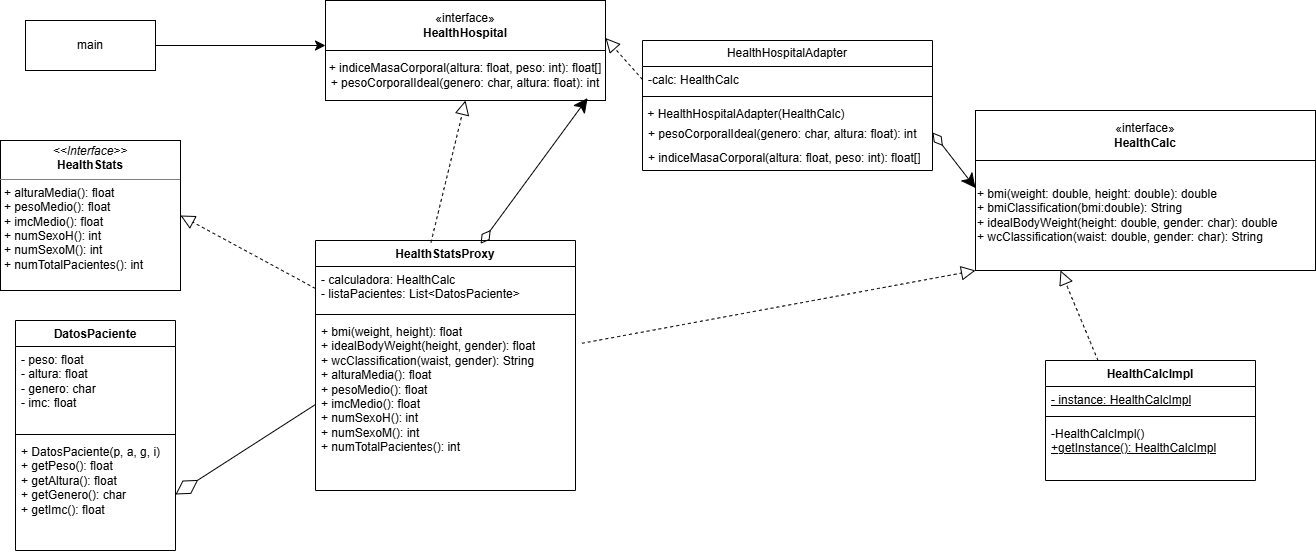

The diagram above was exported from draw.io. Its source (the exported page's mxGraphModel, read from the mxfile embedded in the PNG):
<mxGraphModel dx="2887" dy="1158" grid="1" gridSize="10" guides="1" tooltips="1" connect="1" arrows="1" fold="1" page="1" pageScale="1" pageWidth="827" pageHeight="1169" math="0" shadow="0">
  <root>
    <mxCell id="WIyWlLk6GJQsqaUBKTNV-0" />
    <mxCell id="WIyWlLk6GJQsqaUBKTNV-1" parent="WIyWlLk6GJQsqaUBKTNV-0" />
    <mxCell id="UoNnmzGRRU_fc__COdgF-1" parent="WIyWlLk6GJQsqaUBKTNV-1" style="swimlane;fontStyle=1;align=center;verticalAlign=top;childLayout=stackLayout;horizontal=1;startSize=26;horizontalStack=0;resizeParent=1;resizeParentMax=0;resizeLast=0;collapsible=1;marginBottom=0;whiteSpace=wrap;html=1;" value="HealthStatsProxy" vertex="1">
      <mxGeometry height="250" width="260" x="210" y="300" as="geometry" />
    </mxCell>
    <mxCell id="UoNnmzGRRU_fc__COdgF-2" parent="UoNnmzGRRU_fc__COdgF-1" style="text;strokeColor=none;fillColor=none;align=left;verticalAlign=top;spacingLeft=4;spacingRight=4;overflow=hidden;rotatable=0;points=[[0,0.5],[1,0.5]];portConstraint=eastwest;whiteSpace=wrap;html=1;" value="- calculadora: HealthCalc&lt;br/&gt;- listaPacientes: List&amp;lt;DatosPaciente&amp;gt;" vertex="1">
      <mxGeometry height="44" width="260" y="26" as="geometry" />
    </mxCell>
    <mxCell id="UoNnmzGRRU_fc__COdgF-3" parent="UoNnmzGRRU_fc__COdgF-1" style="line;strokeWidth=1;fillColor=none;align=left;verticalAlign=middle;spacingTop=-1;spacingLeft=3;spacingRight=3;rotatable=0;labelPosition=right;points=[];portConstraint=eastwest;strokeColor=inherit;" value="" vertex="1">
      <mxGeometry height="8" width="260" y="70" as="geometry" />
    </mxCell>
    <mxCell id="UoNnmzGRRU_fc__COdgF-4" parent="UoNnmzGRRU_fc__COdgF-1" style="text;strokeColor=none;fillColor=none;align=left;verticalAlign=top;spacingLeft=4;spacingRight=4;overflow=hidden;rotatable=0;points=[[0,0.5],[1,0.5]];portConstraint=eastwest;whiteSpace=wrap;html=1;" value="+ bmi(weight, height): float&lt;br/&gt;+ idealBodyWeight(height, gender): float&lt;br/&gt;+ wcClassification(waist, gender): String&lt;br/&gt;+ alturaMedia(): float&lt;br/&gt;+ pesoMedio(): float&lt;br/&gt;+ imcMedio(): float&lt;br/&gt;+ numSexoH(): int&lt;br/&gt;+ numSexoM(): int&lt;br/&gt;+ numTotalPacientes(): int" vertex="1">
      <mxGeometry height="172" width="260" y="78" as="geometry" />
    </mxCell>
    <mxCell id="UoNnmzGRRU_fc__COdgF-6" parent="WIyWlLk6GJQsqaUBKTNV-1" style="verticalAlign=top;align=left;overflow=fill;html=1;whiteSpace=wrap;" value="&lt;p style=&quot;margin:0px;margin-top:4px;text-align:center;&quot;&gt;&lt;i&gt;&amp;lt;&amp;lt;Interface&amp;gt;&amp;gt;&lt;/i&gt;&lt;br&gt;&lt;b&gt;HealthStats&lt;/b&gt;&lt;/p&gt;&lt;hr size=&quot;1&quot; style=&quot;border-style:solid;&quot;&gt;&lt;p style=&quot;margin:0px;margin-left:4px;&quot;&gt;+ alturaMedia(): float&lt;br/&gt;+ pesoMedio(): float&lt;br/&gt;+ imcMedio(): float&lt;br/&gt;+ numSexoH(): int&lt;br/&gt;+ numSexoM(): int&lt;br/&gt;+ numTotalPacientes(): int&lt;/p&gt;" vertex="1">
      <mxGeometry height="150" width="180" x="-105" y="200" as="geometry" />
    </mxCell>
    <mxCell id="UoNnmzGRRU_fc__COdgF-11" parent="WIyWlLk6GJQsqaUBKTNV-1" style="swimlane;fontStyle=1;align=center;verticalAlign=top;childLayout=stackLayout;horizontal=1;startSize=26;horizontalStack=0;resizeParent=1;resizeParentMax=0;resizeLast=0;collapsible=1;marginBottom=0;whiteSpace=wrap;html=1;" value="DatosPaciente" vertex="1">
      <mxGeometry height="230" width="160" x="-90" y="380" as="geometry" />
    </mxCell>
    <mxCell id="UoNnmzGRRU_fc__COdgF-12" parent="UoNnmzGRRU_fc__COdgF-11" style="text;strokeColor=none;fillColor=none;align=left;verticalAlign=top;spacingLeft=4;spacingRight=4;overflow=hidden;rotatable=0;points=[[0,0.5],[1,0.5]];portConstraint=eastwest;whiteSpace=wrap;html=1;" value="- peso: float&lt;br/&gt;- altura: float&lt;br/&gt;- genero: char&lt;br/&gt;- imc: float" vertex="1">
      <mxGeometry height="84" width="160" y="26" as="geometry" />
    </mxCell>
    <mxCell id="UoNnmzGRRU_fc__COdgF-13" parent="UoNnmzGRRU_fc__COdgF-11" style="line;strokeWidth=1;fillColor=none;align=left;verticalAlign=middle;spacingTop=-1;spacingLeft=3;spacingRight=3;rotatable=0;labelPosition=right;points=[];portConstraint=eastwest;strokeColor=inherit;" value="" vertex="1">
      <mxGeometry height="8" width="160" y="110" as="geometry" />
    </mxCell>
    <mxCell id="UoNnmzGRRU_fc__COdgF-14" parent="UoNnmzGRRU_fc__COdgF-11" style="text;strokeColor=none;fillColor=none;align=left;verticalAlign=top;spacingLeft=4;spacingRight=4;overflow=hidden;rotatable=0;points=[[0,0.5],[1,0.5]];portConstraint=eastwest;whiteSpace=wrap;html=1;" value="+ DatosPaciente(p, a, g, i)&lt;br/&gt;+ getPeso(): float&lt;br/&gt;+ getAltura(): float&lt;br/&gt;+ getGenero(): char&lt;br/&gt;+ getImc(): float" vertex="1">
      <mxGeometry height="112" width="160" y="118" as="geometry" />
    </mxCell>
    <mxCell id="UoNnmzGRRU_fc__COdgF-16" edge="1" parent="WIyWlLk6GJQsqaUBKTNV-1" source="UoNnmzGRRU_fc__COdgF-2" style="endArrow=block;dashed=1;endFill=0;endSize=12;html=1;rounded=0;entryX=1;entryY=0.5;entryDx=0;entryDy=0;exitX=0;exitY=0.5;exitDx=0;exitDy=0;" target="UoNnmzGRRU_fc__COdgF-6" value="">
      <mxGeometry relative="1" width="160" as="geometry">
        <mxPoint x="320" y="430" as="sourcePoint" />
        <mxPoint x="630" y="230" as="targetPoint" />
      </mxGeometry>
    </mxCell>
    <mxCell id="UoNnmzGRRU_fc__COdgF-18" edge="1" parent="WIyWlLk6GJQsqaUBKTNV-1" source="UoNnmzGRRU_fc__COdgF-4" style="endArrow=diamondThin;endFill=0;endSize=24;html=1;rounded=0;exitX=0;exitY=0.5;exitDx=0;exitDy=0;entryX=1;entryY=0.5;entryDx=0;entryDy=0;" target="UoNnmzGRRU_fc__COdgF-14" value="">
      <mxGeometry relative="1" width="160" as="geometry">
        <mxPoint x="170" y="660" as="sourcePoint" />
        <mxPoint x="330" y="660" as="targetPoint" />
      </mxGeometry>
    </mxCell>
    <mxCell id="GEU36Akp1Jljf35IwoTK-6" connectable="0" parent="WIyWlLk6GJQsqaUBKTNV-1" style="group" value="" vertex="1">
      <mxGeometry height="160" width="340" x="870" y="170" as="geometry" />
    </mxCell>
    <mxCell id="GEU36Akp1Jljf35IwoTK-7" parent="GEU36Akp1Jljf35IwoTK-6" style="html=1;whiteSpace=wrap;" value="«interface»&lt;br&gt;&lt;b&gt;HealthCalc&lt;/b&gt;" vertex="1">
      <mxGeometry height="50" width="340" as="geometry" />
    </mxCell>
    <mxCell id="GEU36Akp1Jljf35IwoTK-8" parent="GEU36Akp1Jljf35IwoTK-6" style="html=1;whiteSpace=wrap;align=left;" value="&lt;div style=&quot;&quot;&gt;+ bmi(weight: double, height: double): double&amp;nbsp; &amp;nbsp; &amp;nbsp; &amp;nbsp; &amp;nbsp; &amp;nbsp; &amp;nbsp; &amp;nbsp; &amp;nbsp; &amp;nbsp; &amp;nbsp;&lt;/div&gt;&lt;div style=&quot;&quot;&gt;&lt;span style=&quot;background-color: transparent; color: light-dark(rgb(0, 0, 0), rgb(255, 255, 255));&quot;&gt;+ bmiClassification(bmi:double): String&amp;nbsp; &amp;nbsp; &amp;nbsp; &amp;nbsp; &amp;nbsp; &amp;nbsp; &amp;nbsp; &amp;nbsp; &amp;nbsp; &amp;nbsp; &amp;nbsp; &amp;nbsp; &amp;nbsp; &amp;nbsp; &amp;nbsp; &amp;nbsp;&lt;/span&gt;&lt;/div&gt;&lt;div style=&quot;&quot;&gt;+ idealBodyWeight(height: double, gender: char): double&amp;nbsp; +&amp;nbsp;&lt;span style=&quot;background-color: transparent; color: light-dark(rgb(0, 0, 0), rgb(255, 255, 255));&quot;&gt;wcClassification(waist: double, gender: char): String&lt;/span&gt;&lt;/div&gt;" vertex="1">
      <mxGeometry height="110" width="340" y="50" as="geometry" />
    </mxCell>
    <mxCell id="GEU36Akp1Jljf35IwoTK-9" edge="1" parent="WIyWlLk6GJQsqaUBKTNV-1" source="GEU36Akp1Jljf35IwoTK-10" style="endArrow=block;dashed=1;endFill=0;endSize=12;html=1;rounded=0;fontSize=12;curved=1;exitX=0.25;exitY=0;exitDx=0;exitDy=0;entryX=0.25;entryY=1;entryDx=0;entryDy=0;" target="GEU36Akp1Jljf35IwoTK-8" value="">
      <mxGeometry relative="1" width="160" as="geometry">
        <mxPoint x="865" y="390" as="sourcePoint" />
        <mxPoint x="735" y="330" as="targetPoint" />
      </mxGeometry>
    </mxCell>
    <mxCell id="GEU36Akp1Jljf35IwoTK-10" parent="WIyWlLk6GJQsqaUBKTNV-1" style="swimlane;fontStyle=1;align=center;verticalAlign=top;childLayout=stackLayout;horizontal=1;startSize=26;horizontalStack=0;resizeParent=1;resizeParentMax=0;resizeLast=0;collapsible=1;marginBottom=0;whiteSpace=wrap;html=1;" value="HealthCalcImpl" vertex="1">
      <mxGeometry height="120" width="210" x="940" y="420" as="geometry" />
    </mxCell>
    <mxCell id="GEU36Akp1Jljf35IwoTK-11" parent="GEU36Akp1Jljf35IwoTK-10" style="text;strokeColor=none;fillColor=none;align=left;verticalAlign=top;spacingLeft=4;spacingRight=4;overflow=hidden;rotatable=0;points=[[0,0.5],[1,0.5]];portConstraint=eastwest;whiteSpace=wrap;html=1;" value="&lt;u&gt;- instance: HealthCalcImpl&lt;/u&gt;" vertex="1">
      <mxGeometry height="26" width="210" y="26" as="geometry" />
    </mxCell>
    <mxCell id="GEU36Akp1Jljf35IwoTK-12" parent="GEU36Akp1Jljf35IwoTK-10" style="line;strokeWidth=1;fillColor=none;align=left;verticalAlign=middle;spacingTop=-1;spacingLeft=3;spacingRight=3;rotatable=0;labelPosition=right;points=[];portConstraint=eastwest;strokeColor=inherit;" value="" vertex="1">
      <mxGeometry height="8" width="210" y="52" as="geometry" />
    </mxCell>
    <mxCell id="GEU36Akp1Jljf35IwoTK-13" parent="GEU36Akp1Jljf35IwoTK-10" style="text;strokeColor=none;fillColor=none;align=left;verticalAlign=top;spacingLeft=4;spacingRight=4;overflow=hidden;rotatable=0;points=[[0,0.5],[1,0.5]];portConstraint=eastwest;whiteSpace=wrap;html=1;" value="-HealthCalcImpl()&lt;div&gt;&lt;u&gt;+getInstance(): HealthCalcImpl&lt;/u&gt;&lt;/div&gt;" vertex="1">
      <mxGeometry height="60" width="210" y="60" as="geometry" />
    </mxCell>
    <mxCell id="GEU36Akp1Jljf35IwoTK-14" parent="WIyWlLk6GJQsqaUBKTNV-1" style="swimlane;fontStyle=0;childLayout=stackLayout;horizontal=1;startSize=26;fillColor=none;horizontalStack=0;resizeParent=1;resizeParentMax=0;resizeLast=0;collapsible=1;marginBottom=0;whiteSpace=wrap;html=1;" value="HealthHospitalAdapter" vertex="1">
      <mxGeometry height="130" width="290" x="537" y="100" as="geometry" />
    </mxCell>
    <mxCell id="GEU36Akp1Jljf35IwoTK-15" parent="GEU36Akp1Jljf35IwoTK-14" style="text;strokeColor=none;fillColor=none;align=left;verticalAlign=top;spacingLeft=4;spacingRight=4;overflow=hidden;rotatable=0;points=[[0,0.5],[1,0.5]];portConstraint=eastwest;whiteSpace=wrap;html=1;" value="-calc: HealthCalc" vertex="1">
      <mxGeometry height="26" width="290" y="26" as="geometry" />
    </mxCell>
    <mxCell id="GEU36Akp1Jljf35IwoTK-16" parent="GEU36Akp1Jljf35IwoTK-14" style="line;strokeWidth=1;fillColor=none;align=left;verticalAlign=middle;spacingTop=-1;spacingLeft=3;spacingRight=3;rotatable=0;labelPosition=right;points=[];portConstraint=eastwest;strokeColor=inherit;" value="" vertex="1">
      <mxGeometry height="8" width="290" y="52" as="geometry" />
    </mxCell>
    <mxCell id="GEU36Akp1Jljf35IwoTK-17" edge="1" parent="GEU36Akp1Jljf35IwoTK-14" source="GEU36Akp1Jljf35IwoTK-20" style="edgeStyle=none;curved=1;rounded=0;orthogonalLoop=1;jettySize=auto;html=1;fontSize=12;startSize=8;endSize=8;" target="GEU36Akp1Jljf35IwoTK-19" value="">
      <mxGeometry relative="1" as="geometry" />
    </mxCell>
    <mxCell id="GEU36Akp1Jljf35IwoTK-18" parent="GEU36Akp1Jljf35IwoTK-14" style="text;whiteSpace=wrap;html=1;" value="&lt;span style=&quot;color: rgb(0, 0, 0); font-family: Helvetica; font-size: 12px; font-style: normal; font-variant-ligatures: normal; font-variant-caps: normal; font-weight: 400; letter-spacing: normal; orphans: 2; text-align: center; text-indent: 0px; text-transform: none; widows: 2; word-spacing: 0px; -webkit-text-stroke-width: 0px; white-space: normal; text-decoration-thickness: initial; text-decoration-style: initial; text-decoration-color: initial; float: none; display: inline !important;&quot;&gt;&amp;nbsp;+ HealthHospitalAdapter(HealthCalc)&amp;nbsp; &amp;nbsp;&amp;nbsp;&lt;/span&gt;" vertex="1">
      <mxGeometry height="20" width="290" y="60" as="geometry" />
    </mxCell>
    <mxCell id="GEU36Akp1Jljf35IwoTK-19" parent="GEU36Akp1Jljf35IwoTK-14" style="text;strokeColor=none;fillColor=none;align=left;verticalAlign=top;spacingLeft=4;spacingRight=4;overflow=hidden;rotatable=0;points=[[0,0.5],[1,0.5]];portConstraint=eastwest;whiteSpace=wrap;html=1;" value="&lt;div style=&quot;text-align: center;&quot;&gt;+ pesoCorporalIdeal(genero: char, altura: float): int&amp;nbsp;&amp;nbsp;&lt;/div&gt;&lt;div style=&quot;text-align: center;&quot;&gt;&lt;span style=&quot;background-color: transparent; color: light-dark(rgb(0, 0, 0), rgb(255, 255, 255));&quot;&gt;&amp;nbsp; &amp;nbsp; &amp;nbsp; &amp;nbsp; &amp;nbsp; &amp;nbsp; &amp;nbsp;&amp;nbsp;&lt;/span&gt;&lt;/div&gt;" vertex="1">
      <mxGeometry height="24" width="290" y="80" as="geometry" />
    </mxCell>
    <mxCell id="GEU36Akp1Jljf35IwoTK-20" parent="GEU36Akp1Jljf35IwoTK-14" style="text;strokeColor=none;fillColor=none;align=left;verticalAlign=top;spacingLeft=4;spacingRight=4;overflow=hidden;rotatable=0;points=[[0,0.5],[1,0.5]];portConstraint=eastwest;whiteSpace=wrap;html=1;" value="&lt;span style=&quot;text-align: center;&quot;&gt;+ indiceMasaCorporal(altura: float, peso: int): float[]&lt;/span&gt;&lt;div&gt;&lt;span style=&quot;text-align: center;&quot;&gt;&lt;br&gt;&lt;/span&gt;&lt;/div&gt;" vertex="1">
      <mxGeometry height="26" width="290" y="104" as="geometry" />
    </mxCell>
    <mxCell id="GEU36Akp1Jljf35IwoTK-21" connectable="0" parent="WIyWlLk6GJQsqaUBKTNV-1" style="group" value="" vertex="1">
      <mxGeometry height="100" width="280" x="220" y="60" as="geometry" />
    </mxCell>
    <mxCell id="GEU36Akp1Jljf35IwoTK-22" parent="GEU36Akp1Jljf35IwoTK-21" style="html=1;whiteSpace=wrap;" value="«interface»&lt;br&gt;&lt;b&gt;HealthHospital&lt;/b&gt;" vertex="1">
      <mxGeometry height="50.00000000000001" width="280.00000000000006" as="geometry" />
    </mxCell>
    <mxCell id="GEU36Akp1Jljf35IwoTK-23" parent="GEU36Akp1Jljf35IwoTK-21" style="html=1;whiteSpace=wrap;" value="+ indiceMasaCorporal(altura: float, peso: int): float[]&lt;div&gt;+ pesoCorporalIdeal(genero: char, altura: float): int&lt;/div&gt;" vertex="1">
      <mxGeometry height="50.00000000000001" width="280.00000000000006" y="50.00000000000001" as="geometry" />
    </mxCell>
    <mxCell id="GEU36Akp1Jljf35IwoTK-25" edge="1" parent="WIyWlLk6GJQsqaUBKTNV-1" source="UoNnmzGRRU_fc__COdgF-4" style="endArrow=block;dashed=1;endFill=0;endSize=12;html=1;rounded=0;fontSize=12;curved=1;exitX=1.025;exitY=0.144;exitDx=0;exitDy=0;entryX=0;entryY=1;entryDx=0;entryDy=0;exitPerimeter=0;" target="GEU36Akp1Jljf35IwoTK-8" value="">
      <mxGeometry relative="1" width="160" as="geometry">
        <mxPoint x="670" y="400" as="sourcePoint" />
        <mxPoint x="692" y="270" as="targetPoint" />
      </mxGeometry>
    </mxCell>
    <mxCell id="GEU36Akp1Jljf35IwoTK-26" parent="WIyWlLk6GJQsqaUBKTNV-1" style="html=1;whiteSpace=wrap;" value="main" vertex="1">
      <mxGeometry height="50" width="130" x="-80" y="80" as="geometry" />
    </mxCell>
    <mxCell id="GEU36Akp1Jljf35IwoTK-27" edge="1" parent="WIyWlLk6GJQsqaUBKTNV-1" source="GEU36Akp1Jljf35IwoTK-26" style="endArrow=classic;html=1;rounded=0;fontSize=12;startSize=8;endSize=8;curved=1;exitX=1;exitY=0.5;exitDx=0;exitDy=0;" value="">
      <mxGeometry height="50" relative="1" width="50" as="geometry">
        <mxPoint x="552.1800000000001" y="729.15" as="sourcePoint" />
        <mxPoint x="220" y="105" as="targetPoint" />
      </mxGeometry>
    </mxCell>
    <mxCell id="GEU36Akp1Jljf35IwoTK-28" edge="1" parent="WIyWlLk6GJQsqaUBKTNV-1" source="UoNnmzGRRU_fc__COdgF-1" style="endArrow=block;dashed=1;endFill=0;endSize=12;html=1;rounded=0;fontSize=12;curved=1;entryX=0.5;entryY=1;entryDx=0;entryDy=0;exitX=0.444;exitY=0.008;exitDx=0;exitDy=0;exitPerimeter=0;" target="GEU36Akp1Jljf35IwoTK-23" value="">
      <mxGeometry relative="1" width="160" as="geometry">
        <mxPoint x="450" y="330" as="sourcePoint" />
        <mxPoint x="683" y="210" as="targetPoint" />
      </mxGeometry>
    </mxCell>
    <mxCell id="GEU36Akp1Jljf35IwoTK-29" edge="1" parent="WIyWlLk6GJQsqaUBKTNV-1" source="GEU36Akp1Jljf35IwoTK-15" style="endArrow=block;dashed=1;endFill=0;endSize=12;html=1;rounded=0;exitX=0;exitY=0.5;exitDx=0;exitDy=0;entryX=1;entryY=0.75;entryDx=0;entryDy=0;" target="GEU36Akp1Jljf35IwoTK-22" value="">
      <mxGeometry relative="1" width="160" as="geometry">
        <mxPoint x="310" y="180" as="sourcePoint" />
        <mxPoint x="230" y="160" as="targetPoint" />
      </mxGeometry>
    </mxCell>
    <mxCell id="GEU36Akp1Jljf35IwoTK-30" edge="1" parent="WIyWlLk6GJQsqaUBKTNV-1" source="UoNnmzGRRU_fc__COdgF-1" style="endArrow=classic;html=1;endSize=12;startArrow=diamondThin;startSize=14;startFill=0;align=left;verticalAlign=bottom;rounded=0;fontSize=12;exitX=0.635;exitY=0.013;exitDx=0;exitDy=0;endFill=1;exitPerimeter=0;entryX=0.936;entryY=0.951;entryDx=0;entryDy=0;entryPerimeter=0;" target="GEU36Akp1Jljf35IwoTK-23" value="">
      <mxGeometry relative="1" x="-1" y="3" as="geometry">
        <mxPoint x="630" y="448" as="sourcePoint" />
        <mxPoint x="500" y="120" as="targetPoint" />
      </mxGeometry>
    </mxCell>
    <mxCell id="GEU36Akp1Jljf35IwoTK-31" edge="1" parent="WIyWlLk6GJQsqaUBKTNV-1" source="GEU36Akp1Jljf35IwoTK-19" style="endArrow=classic;html=1;endSize=12;startArrow=diamondThin;startSize=14;startFill=0;align=left;verticalAlign=bottom;rounded=0;fontSize=12;exitX=1;exitY=0.5;exitDx=0;exitDy=0;endFill=1;entryX=0;entryY=0.25;entryDx=0;entryDy=0;" target="GEU36Akp1Jljf35IwoTK-8" value="">
      <mxGeometry relative="1" x="-1" y="3" as="geometry">
        <mxPoint x="710" y="625" as="sourcePoint" />
        <mxPoint x="817" y="480" as="targetPoint" />
      </mxGeometry>
    </mxCell>
  </root>
</mxGraphModel>